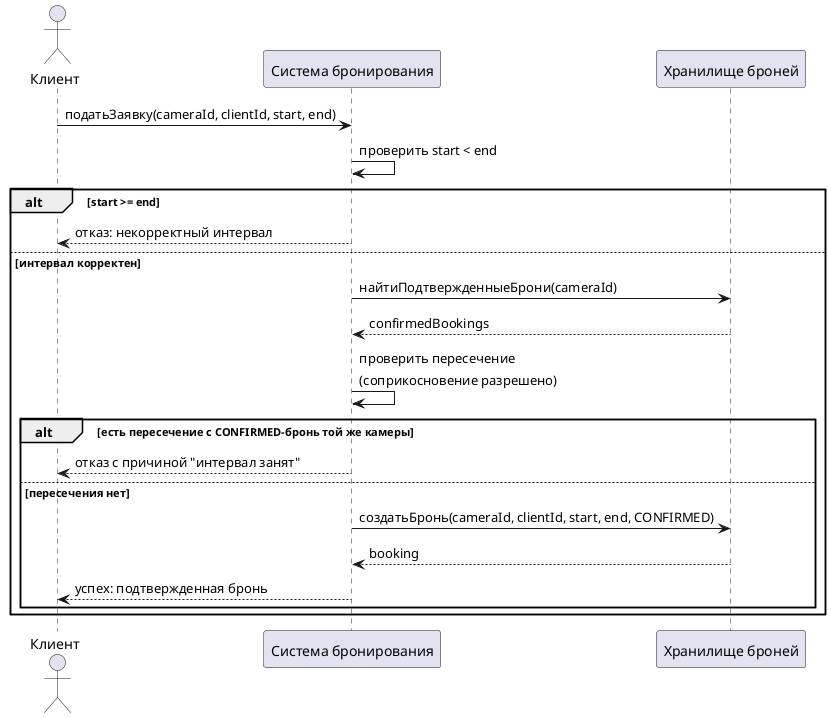

The diagram above was rendered by PlantUML. Its source (embedded in the PNG):
@startuml Sequence_SubmitBooking
actor "Клиент" as Client
participant "Система бронирования" as System
participant "Хранилище броней" as Repo

Client -> System : податьЗаявку(cameraId, clientId, start, end)
System -> System : проверить start < end

alt start >= end
  System --> Client : отказ: некорректный интервал
else интервал корректен
  System -> Repo : найтиПодтвержденныеБрони(cameraId)
  Repo --> System : confirmedBookings
  System -> System : проверить пересечение\n(соприкосновение разрешено)

  alt есть пересечение с CONFIRMED-бронь той же камеры
    System --> Client : отказ с причиной "интервал занят"
  else пересечения нет
    System -> Repo : создатьБронь(cameraId, clientId, start, end, CONFIRMED)
    Repo --> System : booking
    System --> Client : успех: подтвержденная бронь
  end
end
@enduml